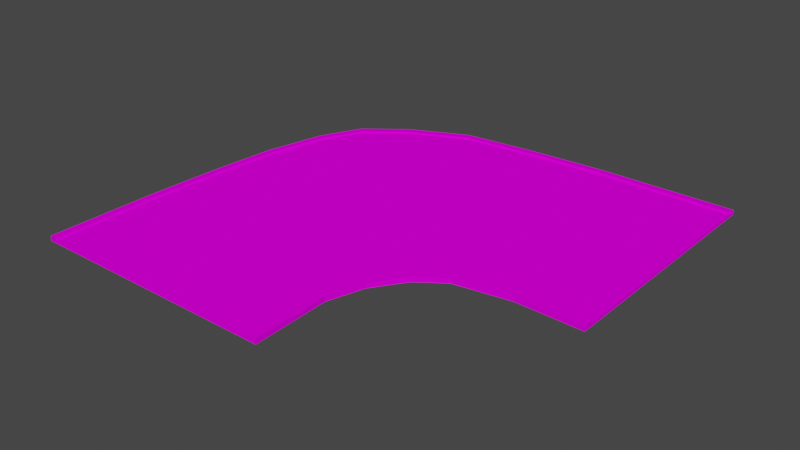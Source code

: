 # Source: road_corner.blend  (saved by Blender 2.82.7; exported with 4.5.12 LTS)
import bpy
from mathutils import Matrix  # noqa: F401  (used for matrix-valued properties, if any)

bpy.ops.wm.read_factory_settings(use_empty=True)
scene = bpy.context.scene
scene.name = 'Scene'

# ---- collections
col_collection = bpy.data.collections.new('Collection'); scene.collection.children.link(col_collection)

# ---- images (referenced by path relative to the original .blend; pixels are not part of the script)
import os
ASSET_DIR = os.environ.get("B2B_ASSET_DIR", "")  # directory of the original .blend (textures are referenced by path, not embedded)
HERE = os.path.dirname(os.path.abspath(__file__))  # packed textures are extracted next to this script under _unpacked/

def load_image(name, relpath, width, height, colorspace="sRGB"):
    """Load a texture the original file referenced (path relative to the .blend, or extracted next to this script)."""
    p = next((c for c in (os.path.join(HERE, relpath), os.path.join(ASSET_DIR, relpath)) if relpath and os.path.exists(c)), "")
    if p:
        img = bpy.data.images.load(p, check_existing=True)
        img.name = name
    else:  # same state as the original file: an image datablock whose file is absent (Cycles renders it pink)
        img = bpy.data.images.new(name, width, height)
        img.source = "FILE"
        img.filepath = "//" + (relpath or name)
    img.colorspace_settings.name = colorspace
    return img
img_road_corner_uv_map_painted_png = load_image('road corner uv map painted.png', 'road corner uv map painted.png', 1024, 1024, 'sRGB')

# ---- materials (node trees are filled in below, after node groups)
mat_material_001 = bpy.data.materials.new('Material.001')
mat_material_001.use_transparent_shadow = False

# ---- material node trees
mat_material_001.use_nodes = True; mat_material_001.node_tree.nodes.clear()
_N = mat_material_001.node_tree.nodes; _L = mat_material_001.node_tree.links
n0 = _N.new('ShaderNodeOutputMaterial'); n0.name = 'Material Output'; n0.location = (300, 300)
n1 = _N.new('ShaderNodeBsdfPrincipled'); n1.name = 'Principled BSDF'; n1.location = (10, 300)
n1.distribution = 'GGX'
n1.subsurface_method = 'BURLEY'
n1.inputs[2].default_value = 1.0
n1.inputs[3].default_value = 1.45
n1.inputs[13].default_value = 0.0
n1.inputs[27].default_value = (0.0, 0.0, 0.0, 1.0)
n1.inputs[28].default_value = 1.0
n2 = _N.new('ShaderNodeTexImage'); n2.name = 'Image Texture'; n2.location = (-280, 275)
n2.image = img_road_corner_uv_map_painted_png
_L.new(n1.outputs[0], n0.inputs[0])
_L.new(n2.outputs[0], n1.inputs[0])
n0.is_active_output = True

# ---- world
world_world = bpy.data.worlds.new('World'); scene.world = world_world
world_world.use_nodes = True; world_world.node_tree.nodes.clear()
_N = world_world.node_tree.nodes; _L = world_world.node_tree.links
n0 = _N.new('ShaderNodeOutputWorld'); n0.name = 'World Output'; n0.location = (300, 300)
n1 = _N.new('ShaderNodeBackground'); n1.name = 'Background'; n1.location = (10, 300)
n1.inputs[0].default_value = (0.05088, 0.05088, 0.05088, 1.0)
_L.new(n1.outputs[0], n0.inputs[0])
n0.is_active_output = True
world_world.color = (0.05088, 0.05088, 0.05088)
world_world.use_sun_shadow = False
world_world.sun_shadow_jitter_overblur = 0.0

# ---- meshes
me_cube_001 = bpy.data.meshes.new('Cube.001')
me_cube_001.from_pydata([(-4.0, -4.0, -4.0), (-4.0, -4.0, 4.0), (-2.626, 7.132, -4.0), (-2.626, 7.132, 4.0), (4.0, -4.0, -4.0), (4.0, -4.0, 4.0), (4.917, 0.5038, -4.0), (4.917, 0.5038, 4.0), (-2.459, 6.966, -4.0), (-2.459, 6.966, 4.0), (-3.764, -4.0, -4.0), (-3.764, -4.0, 4.0), (4.813, 0.5843, 4.0), (3.758, -4.0, -4.0), (4.813, 0.5843, -4.0), (3.758, -4.0, 4.0), (4.0, -4.0, 8.0), (4.917, 0.5038, 8.0), (4.813, 0.5843, 8.0), (3.758, -4.0, 8.0), (-4.0, -4.0, 8.0), (-2.626, 7.132, 8.0), (-2.459, 6.966, 8.0), (-3.764, -4.0, 8.0), (9.547, 9.341, -4.0), (9.547, 9.341, 4.0), (9.547, 1.341, -4.0), (9.547, 1.341, 4.0), (9.547, 9.105, -4.0), (9.547, 9.105, 4.0), (9.547, 1.582, 4.0), (9.547, 1.582, -4.0), (9.547, 1.341, 8.0), (9.547, 1.582, 8.0), (9.547, 9.341, 8.0), (9.547, 9.105, 8.0), (5.218, 9.352, -4.0), (0.4589, 8.987, -4.0), (0.4589, 8.987, 4.0), (5.218, 9.352, 4.0), (7.483, 1.398, 4.0), (5.741, 1.112, 4.0), (5.741, 1.112, -4.0), (7.483, 1.398, -4.0), (5.614, 1.308, 4.0), (7.426, 1.616, 4.0), (5.274, 9.14, 4.0), (0.5699, 8.797, 4.0), (5.614, 1.308, 8.0), (7.426, 1.616, 8.0), (0.4589, 8.987, 8.0), (5.218, 9.352, 8.0), (0.5699, 8.797, 8.0), (5.274, 9.14, 8.0), (5.274, 9.14, -4.0), (0.5699, 8.797, -4.0), (5.741, 1.112, 8.0), (7.483, 1.398, 8.0), (5.614, 1.308, -4.0), (7.426, 1.616, -4.0), (-3.684, 3.898, -4.0), (-3.97, -0.5125, -4.0), (-3.97, -0.5125, 4.0), (-3.684, 3.898, 4.0), (3.916, -1.574, -4.0), (4.255, -0.4579, -4.0), (4.255, -0.4579, 4.0), (3.916, -1.574, 4.0), (-3.495, 3.787, 4.0), (-3.757, -0.568, 4.0), (-3.495, 3.787, -4.0), (-3.757, -0.568, -4.0), (4.061, -0.344, 4.0), (3.698, -1.518, 4.0), (4.061, -0.344, -4.0), (3.698, -1.518, -4.0), (4.255, -0.4579, 8.0), (3.916, -1.574, 8.0), (4.061, -0.344, 8.0), (3.698, -1.518, 8.0), (-3.97, -0.5125, 8.0), (-3.684, 3.898, 8.0), (-3.495, 3.787, 8.0), (-3.757, -0.568, 8.0), (2.723, 9.217, -4.0), (2.723, 9.217, 4.0), (6.612, 1.255, 4.0), (6.612, 1.255, -4.0), (6.52, 1.462, 4.0), (2.807, 9.016, 4.0), (6.52, 1.462, 8.0), (2.723, 9.217, 8.0), (2.807, 9.016, 8.0), (2.807, 9.016, -4.0), (6.612, 1.255, 8.0), (6.52, 1.462, -4.0), (-3.861, 1.794, -4.0), (-3.861, 1.794, 4.0), (4.085, -1.016, -4.0), (4.085, -1.016, 4.0), (-3.66, 1.711, 4.0), (-3.66, 1.711, -4.0), (3.879, -0.9308, 4.0), (3.879, -0.9308, -4.0), (4.085, -1.016, 8.0), (3.879, -0.9308, 8.0), (-3.861, 1.794, 8.0), (-3.66, 1.711, 8.0), (-3.257, 5.827, 4.0), (4.579, 0.02975, -4.0), (-3.257, 5.827, 8.0), (-3.257, 5.827, -4.0), (4.579, 0.02975, 4.0), (-3.078, 5.688, 4.0), (-3.078, 5.688, -4.0), (4.437, 0.1201, 4.0), (4.437, 0.1201, -4.0), (4.579, 0.02975, 8.0), (4.437, 0.1201, 8.0), (-3.078, 5.688, 8.0), (-1.361, 8.12, -4.0), (5.322, 0.8147, 4.0), (-1.222, 7.942, 4.0), (-1.222, 7.942, -4.0), (-1.361, 8.12, 4.0), (5.322, 0.8147, -4.0), (5.213, 0.9459, 4.0), (5.213, 0.9459, 8.0), (-1.361, 8.12, 8.0), (-1.222, 7.942, 8.0), (5.322, 0.8147, 8.0), (5.213, 0.9459, -4.0)], [], [(111, 108, 3, 2), (39, 51, 34, 25), (64, 67, 5, 4), (10, 11, 1, 0), (75, 64, 4, 13), (62, 1, 20, 80), (73, 69, 11, 15), (61, 71, 10, 0), (13, 15, 11, 10), (45, 49, 33, 30), (4, 5, 15, 13), (112, 7, 17, 117), (71, 75, 13, 10), (46, 45, 30, 29), (77, 79, 19, 16), (36, 39, 25, 24), (73, 15, 19, 79), (15, 5, 16, 19), (83, 80, 20, 23), (40, 43, 26, 27), (1, 11, 23, 20), (113, 9, 22, 119), (31, 30, 27, 26), (24, 25, 29, 28), (28, 29, 30, 31), (27, 30, 33, 32), (29, 25, 34, 35), (51, 53, 35, 34), (54, 36, 24, 28), (49, 57, 32, 33), (53, 46, 29, 35), (57, 40, 27, 32), (43, 59, 31, 26), (59, 54, 28, 31), (131, 123, 55, 58), (95, 93, 54, 59), (125, 131, 58, 42), (87, 95, 59, 43), (130, 121, 41, 56), (94, 86, 40, 57), (129, 122, 47, 52), (92, 89, 46, 53), (127, 130, 56, 48), (90, 94, 57, 49), (123, 120, 37, 55), (93, 84, 36, 54), (128, 129, 52, 50), (91, 92, 53, 51), (121, 125, 42, 41), (86, 87, 43, 40), (120, 124, 38, 37), (84, 85, 39, 36), (122, 126, 44, 47), (89, 88, 45, 46), (126, 127, 48, 44), (88, 90, 49, 45), (124, 128, 50, 38), (85, 91, 51, 39), (11, 69, 83, 23), (100, 68, 82, 107), (119, 110, 81, 82), (107, 106, 80, 83), (115, 72, 78, 118), (102, 73, 79, 105), (117, 118, 78, 76), (104, 105, 79, 77), (114, 116, 74, 70), (101, 103, 75, 71), (5, 67, 77, 16), (99, 66, 76, 104), (111, 114, 70, 60), (96, 101, 71, 61), (115, 113, 68, 72), (102, 100, 69, 73), (108, 63, 81, 110), (97, 62, 80, 106), (116, 109, 65, 74), (103, 98, 64, 75), (109, 112, 66, 65), (98, 99, 67, 64), (0, 1, 62, 61), (96, 97, 63, 60), (38, 50, 91, 85), (44, 48, 90, 88), (47, 44, 88, 89), (37, 38, 85, 84), (41, 42, 87, 86), (50, 52, 92, 91), (55, 37, 84, 93), (48, 56, 94, 90), (52, 47, 89, 92), (56, 41, 86, 94), (42, 58, 95, 87), (58, 55, 93, 95), (61, 62, 97, 96), (65, 66, 99, 98), (74, 65, 98, 103), (63, 97, 106, 81), (72, 68, 100, 102), (60, 70, 101, 96), (67, 99, 104, 77), (70, 74, 103, 101), (76, 78, 105, 104), (72, 102, 105, 78), (82, 81, 106, 107), (69, 100, 107, 83), (6, 7, 112, 109), (14, 6, 109, 116), (3, 108, 110, 21), (12, 9, 113, 115), (2, 8, 114, 111), (8, 14, 116, 114), (17, 18, 118, 117), (12, 115, 118, 18), (22, 21, 110, 119), (68, 113, 119, 82), (66, 112, 117, 76), (60, 63, 108, 111), (3, 21, 128, 124), (12, 18, 127, 126), (9, 12, 126, 122), (2, 3, 124, 120), (7, 6, 125, 121), (21, 22, 129, 128), (8, 2, 120, 123), (18, 17, 130, 127), (22, 9, 122, 129), (17, 7, 121, 130), (6, 14, 131, 125), (14, 8, 123, 131)])
_uv = me_cube_001.uv_layers.new(name='UVMap')
_uv.uv.foreach_set('vector', [0.2645, 0.9868, 0.2645, 0.7846, 0.3002, 0.7846, 0.3002, 0.9868, 0.2321, 0.8558, 0.3346, 0.8558, 0.3346, 0.9626, 0.2321, 0.9626, 0.1377, 0.8448, 0.1377, 0.9286, 0.1123, 0.9286, 0.1123, 0.8448, 0.07351, 0.6463, 0.07351, 0.8484, 0.06749, 0.8484, 0.06749, 0.6463, 0.291, 0.7755, 0.2924, 0.77, 0.3546, 0.7679, 0.3546, 0.774, 0.1013, 0.7846, 0.01304, 0.7846, 0.01304, 0.6835, 0.1013, 0.6835, 0.4803, 0.7283, 0.9772, 0.6641, 0.9777, 0.8961, 0.4762, 0.8961, 0.2652, 0.9693, 0.2667, 0.9639, 0.3546, 0.9641, 0.3546, 0.9701, 0.2657, 0.6463, 0.2657, 0.8484, 0.07351, 0.8484, 0.07351, 0.6463, 0.2248, 0.7545, 0.3273, 0.7545, 0.3273, 0.8066, 0.2248, 0.8066, 0.2719, 0.6463, 0.2719, 0.8484, 0.2657, 0.8484, 0.2657, 0.6463, 0.1555, 0.9286, 0.1609, 0.9286, 0.1609, 0.9705, 0.1555, 0.9705, 0.2667, 0.9639, 0.291, 0.7755, 0.3546, 0.774, 0.3546, 0.9641, 0.3752, 0.007963, 0.2318, 0.5165, 0.09038, 0.5188, 0.09038, 0.0103, 0.1742, 0.7318, 0.1692, 0.7288, 0.2161, 0.6864, 0.2204, 0.6908, 0.02709, 0.8558, 0.2321, 0.8558, 0.2321, 0.9626, 0.02709, 0.9626, 0.2248, 0.8743, 0.2248, 0.8127, 0.3273, 0.8127, 0.3273, 0.8743, 0.2657, 0.8484, 0.2719, 0.8484, 0.2719, 0.9495, 0.2657, 0.9495, 0.08324, 0.7416, 0.08123, 0.7404, 0.1074, 0.7146, 0.1092, 0.7163, 0.1341, 0.7547, 0.1341, 0.8385, 0.1123, 0.8385, 0.1123, 0.7547, 0.06749, 0.8484, 0.07351, 0.8484, 0.07351, 0.9495, 0.06749, 0.9495, 0.1459, 0.9335, 0.1459, 0.9674, 0.04345, 0.9674, 0.04345, 0.9335, 0.2025, 0.9888, 0.2025, 0.7866, 0.2086, 0.7866, 0.2086, 0.9888, 0.005089, 0.9888, 0.005089, 0.7866, 0.01108, 0.7866, 0.01108, 0.9888, 0.01108, 0.9888, 0.01108, 0.7866, 0.2025, 0.7866, 0.2025, 0.9888, 0.2086, 0.7866, 0.2025, 0.7866, 0.2025, 0.6855, 0.2086, 0.6855, 0.01108, 0.7866, 0.005089, 0.7866, 0.005089, 0.6855, 0.01108, 0.6855, 0.07503, 0.8815, 0.07706, 0.8804, 0.1092, 0.912, 0.1074, 0.9138, 0.01791, 0.7357, 0.01246, 0.7371, 0.01276, 0.6277, 0.01879, 0.6277, 0.1777, 0.8516, 0.1827, 0.8488, 0.2204, 0.8854, 0.216, 0.8896, 0.2163, 0.8847, 0.3188, 0.8847, 0.3188, 0.9923, 0.2163, 0.9923, 0.1341, 0.7127, 0.1341, 0.7547, 0.1123, 0.7547, 0.1123, 0.7127, 0.2163, 0.6799, 0.2107, 0.6813, 0.2116, 0.6277, 0.2178, 0.6277, 0.2107, 0.6813, 0.01791, 0.7357, 0.01879, 0.6277, 0.2116, 0.6277, 0.2279, 0.7372, 0.04859, 0.8999, 0.02668, 0.8546, 0.2186, 0.7271, 0.2146, 0.7042, 0.02108, 0.798, 0.01791, 0.7357, 0.2107, 0.6813, 0.2312, 0.7345, 0.2279, 0.7372, 0.2186, 0.7271, 0.2236, 0.7239, 0.2199, 0.7019, 0.2146, 0.7042, 0.2107, 0.6813, 0.2163, 0.6799, 0.1575, 0.7127, 0.1575, 0.7547, 0.1528, 0.7547, 0.1528, 0.7127, 0.1434, 0.7127, 0.1434, 0.7547, 0.1341, 0.7547, 0.1341, 0.7127, 0.2163, 0.7187, 0.3188, 0.7187, 0.3188, 0.7655, 0.2163, 0.7655, 0.2163, 0.8223, 0.3188, 0.8223, 0.3188, 0.8847, 0.2163, 0.8847, 0.1507, 0.7996, 0.1551, 0.7993, 0.157, 0.8121, 0.1511, 0.8132, 0.1644, 0.8324, 0.1699, 0.8305, 0.1827, 0.8488, 0.1777, 0.8516, 0.04859, 0.8999, 0.04403, 0.9034, 0.02183, 0.8574, 0.02668, 0.8546, 0.02108, 0.798, 0.01593, 0.8001, 0.01246, 0.7371, 0.01791, 0.7357, 0.03533, 0.8234, 0.03771, 0.8231, 0.0446, 0.8428, 0.04233, 0.8433, 0.05747, 0.8619, 0.05961, 0.8611, 0.07706, 0.8804, 0.07503, 0.8815, 0.1575, 0.7547, 0.1575, 0.8385, 0.1528, 0.8385, 0.1528, 0.7547, 0.1434, 0.7547, 0.1434, 0.8385, 0.1341, 0.8385, 0.1341, 0.7547, 0.02709, 0.6867, 0.2321, 0.6867, 0.2321, 0.7363, 0.02709, 0.7363, 0.02709, 0.7935, 0.2321, 0.7935, 0.2321, 0.8558, 0.02709, 0.8558, 0.8083, 0.08889, 0.3792, 0.5618, 0.3526, 0.5373, 0.6888, 0.03112, 0.5397, 0.01634, 0.2922, 0.5269, 0.2318, 0.5165, 0.3752, 0.007963, 0.2248, 0.6962, 0.3273, 0.6962, 0.3273, 0.7081, 0.2248, 0.7081, 0.2248, 0.7313, 0.3273, 0.7313, 0.3273, 0.7545, 0.2248, 0.7545, 0.2321, 0.6867, 0.3346, 0.6867, 0.3346, 0.7363, 0.2321, 0.7363, 0.2321, 0.7935, 0.3346, 0.7935, 0.3346, 0.8558, 0.2321, 0.8558, 0.1459, 0.6883, 0.1459, 0.7744, 0.04345, 0.7744, 0.04345, 0.6883, 0.1459, 0.8319, 0.1459, 0.8845, 0.04345, 0.8845, 0.04345, 0.8319, 0.04094, 0.7927, 0.03857, 0.7924, 0.04998, 0.775, 0.05223, 0.7756, 0.06671, 0.7591, 0.06458, 0.7582, 0.08123, 0.7404, 0.08324, 0.7416, 0.2248, 0.9182, 0.2248, 0.905, 0.3273, 0.905, 0.3273, 0.9182, 0.2248, 0.8896, 0.2248, 0.8743, 0.3273, 0.8743, 0.3273, 0.8896, 0.1563, 0.772, 0.1521, 0.771, 0.154, 0.756, 0.1596, 0.7575, 0.1669, 0.7446, 0.1616, 0.7424, 0.1692, 0.7288, 0.1742, 0.7318, 0.1064, 0.9468, 0.249, 0.7568, 0.2609, 0.7664, 0.1551, 0.9573, 0.2083, 0.9615, 0.276, 0.7709, 0.291, 0.7755, 0.2667, 0.9639, 0.1123, 0.9286, 0.1377, 0.9286, 0.1377, 0.9705, 0.1123, 0.9705, 0.1439, 0.9286, 0.15, 0.9286, 0.15, 0.9705, 0.1439, 0.9705, 0.1028, 0.9513, 0.1064, 0.9468, 0.1551, 0.9573, 0.1522, 0.9621, 0.2061, 0.9666, 0.2083, 0.9615, 0.2667, 0.9639, 0.2652, 0.9693, 0.431, 0.6176, 0.932, 0.2413, 0.9598, 0.3698, 0.4561, 0.649, 0.4682, 0.6886, 0.9708, 0.5101, 0.9772, 0.6641, 0.4803, 0.7283, 0.2645, 0.7846, 0.2139, 0.7846, 0.2139, 0.6835, 0.2645, 0.6835, 0.16, 0.7846, 0.1013, 0.7846, 0.1013, 0.6835, 0.16, 0.6835, 0.249, 0.7568, 0.2513, 0.7532, 0.2638, 0.7614, 0.2609, 0.7664, 0.276, 0.7709, 0.2781, 0.7657, 0.2924, 0.77, 0.291, 0.7755, 0.1555, 0.8448, 0.1555, 0.9286, 0.15, 0.9286, 0.15, 0.8448, 0.1439, 0.8448, 0.1439, 0.9286, 0.1377, 0.9286, 0.1377, 0.8448, 0.01304, 0.9868, 0.01304, 0.7846, 0.1013, 0.7846, 0.1013, 0.9868, 0.16, 0.9868, 0.16, 0.7846, 0.2139, 0.7846, 0.2139, 0.9868, 0.2321, 0.7363, 0.3346, 0.7363, 0.3346, 0.7935, 0.2321, 0.7935, 0.2248, 0.7081, 0.3273, 0.7081, 0.3273, 0.7313, 0.2248, 0.7313, 0.6888, 0.03112, 0.3526, 0.5373, 0.2922, 0.5269, 0.5397, 0.01634, 0.02709, 0.7363, 0.2321, 0.7363, 0.2321, 0.7935, 0.02709, 0.7935, 0.1528, 0.7547, 0.1528, 0.8385, 0.1434, 0.8385, 0.1434, 0.7547, 0.04233, 0.8433, 0.0446, 0.8428, 0.05961, 0.8611, 0.05747, 0.8619, 0.02668, 0.8546, 0.02183, 0.8574, 0.01593, 0.8001, 0.02108, 0.798, 0.1511, 0.8132, 0.157, 0.8121, 0.1699, 0.8305, 0.1644, 0.8324, 0.2163, 0.7655, 0.3188, 0.7655, 0.3188, 0.8223, 0.2163, 0.8223, 0.1528, 0.7127, 0.1528, 0.7547, 0.1434, 0.7547, 0.1434, 0.7127, 0.2236, 0.7239, 0.2186, 0.7271, 0.2146, 0.7042, 0.2199, 0.7019, 0.2186, 0.7271, 0.02668, 0.8546, 0.02108, 0.798, 0.2146, 0.7042, 0.1013, 0.9868, 0.1013, 0.7846, 0.16, 0.7846, 0.16, 0.9868, 0.15, 0.8448, 0.15, 0.9286, 0.1439, 0.9286, 0.1439, 0.8448, 0.2609, 0.7664, 0.2638, 0.7614, 0.2781, 0.7657, 0.276, 0.7709, 0.2139, 0.7846, 0.16, 0.7846, 0.16, 0.6835, 0.2139, 0.6835, 0.4561, 0.649, 0.9598, 0.3698, 0.9708, 0.5101, 0.4682, 0.6886, 0.1522, 0.9621, 0.1551, 0.9573, 0.2083, 0.9615, 0.2061, 0.9666, 0.1377, 0.9286, 0.1439, 0.9286, 0.1439, 0.9705, 0.1377, 0.9705, 0.1551, 0.9573, 0.2609, 0.7664, 0.276, 0.7709, 0.2083, 0.9615, 0.1596, 0.7575, 0.154, 0.756, 0.1616, 0.7424, 0.1669, 0.7446, 0.2248, 0.905, 0.2248, 0.8896, 0.3273, 0.8896, 0.3273, 0.905, 0.05223, 0.7756, 0.04998, 0.775, 0.06458, 0.7582, 0.06671, 0.7591, 0.1459, 0.7744, 0.1459, 0.8319, 0.04345, 0.8319, 0.04345, 0.7744, 0.1609, 0.8448, 0.1609, 0.9286, 0.1555, 0.9286, 0.1555, 0.8448, 0.2371, 0.7473, 0.2392, 0.7447, 0.2513, 0.7532, 0.249, 0.7568, 0.3002, 0.7846, 0.2645, 0.7846, 0.2645, 0.6835, 0.3002, 0.6835, 0.4059, 0.5862, 0.8907, 0.1549, 0.932, 0.2413, 0.431, 0.6176, 0.06935, 0.9353, 0.07362, 0.9311, 0.1064, 0.9468, 0.1028, 0.9513, 0.07362, 0.9311, 0.2371, 0.7473, 0.249, 0.7568, 0.1064, 0.9468, 0.1536, 0.7864, 0.1503, 0.7859, 0.1521, 0.771, 0.1563, 0.772, 0.2248, 0.9313, 0.2248, 0.9182, 0.3273, 0.9182, 0.3273, 0.9313, 0.03589, 0.8067, 0.03338, 0.8067, 0.03857, 0.7924, 0.04094, 0.7927, 0.1459, 0.8845, 0.1459, 0.9335, 0.04345, 0.9335, 0.04345, 0.8845, 0.15, 0.9286, 0.1555, 0.9286, 0.1555, 0.9705, 0.15, 0.9705, 0.2139, 0.9868, 0.2139, 0.7846, 0.2645, 0.7846, 0.2645, 0.9868, 0.2321, 0.6501, 0.3346, 0.6501, 0.3346, 0.6867, 0.2321, 0.6867, 0.2248, 0.6844, 0.3273, 0.6844, 0.3273, 0.6962, 0.2248, 0.6962, 0.8907, 0.1549, 0.4059, 0.5862, 0.3792, 0.5618, 0.8083, 0.08889, 0.02709, 0.6501, 0.2321, 0.6501, 0.2321, 0.6867, 0.02709, 0.6867, 0.162, 0.7547, 0.162, 0.8385, 0.1575, 0.8385, 0.1575, 0.7547, 0.03338, 0.8067, 0.03589, 0.8067, 0.03771, 0.8231, 0.03533, 0.8234, 0.07362, 0.9311, 0.06935, 0.9353, 0.04403, 0.9034, 0.04859, 0.8999, 0.1503, 0.7859, 0.1536, 0.7864, 0.1551, 0.7993, 0.1507, 0.7996, 0.2163, 0.6856, 0.3188, 0.6856, 0.3188, 0.7187, 0.2163, 0.7187, 0.162, 0.7127, 0.162, 0.7547, 0.1575, 0.7547, 0.1575, 0.7127, 0.2392, 0.7447, 0.2371, 0.7473, 0.2279, 0.7372, 0.2312, 0.7345, 0.2371, 0.7473, 0.07362, 0.9311, 0.04859, 0.8999, 0.2279, 0.7372])
me_cube_001.materials.append(mat_material_001)
me_cube_001.use_remesh_fix_poles = True
me_cube_001.use_remesh_preserve_attributes = False
me_cube_001.use_mirror_vertex_groups = False
me_cube_001.update()

# ---- objects
ob_cube = bpy.data.objects.new('Cube', me_cube_001)

# ---- transforms, parenting, visibility, modifiers, constraints
ob_cube.location = (0.0, 0.0, 0.05469)
ob_cube.scale = (1.0, 1.0, 0.0125)
ob_cube.lineart.crease_threshold = 0.0

# ---- collection membership
col_collection.objects.link(ob_cube)

# ---- scene / render settings (as saved in the file)
scene.frame_start = 1; scene.frame_end = 250; scene.frame_set(1)
scene.render.engine = 'BLENDER_EEVEE_NEXT'
scene.cycles.use_denoising = False
scene.cycles.samples = 128
scene.cycles.sampling_pattern = 'TABULATED_SOBOL'
scene.cycles.use_adaptive_sampling = False
scene.cycles.use_light_tree = False
scene.view_settings.view_transform = 'Filmic'
bpy.context.view_layer.update()

# ---- added for rendering (the .blend has no active camera and no usable light): camera, sun
cam_auto = bpy.data.cameras.new('AutoCamera')
cam_auto.lens = 50.0
cam_auto.sensor_width = 36.0
cam_auto.clip_end = 1000.0
ob_auto_camera = bpy.data.objects.new('AutoCamera', cam_auto)
scene.collection.objects.link(ob_auto_camera)
ob_auto_camera.location = (20.3723, -18.4428, 14.1589)
ob_auto_camera.rotation_euler = (1.09748, -7.21219e-08, 0.694738)
scene.camera = ob_auto_camera
light_auto_sun = bpy.data.lights.new('AutoSun', 'SUN')
light_auto_sun.energy = 3.0
light_auto_sun.angle = 0.0523599
ob_auto_sun = bpy.data.objects.new('AutoSun', light_auto_sun)
scene.collection.objects.link(ob_auto_sun)
ob_auto_sun.rotation_euler = (0.872665, 0.174533, 0.523599)
bpy.context.view_layer.update()
